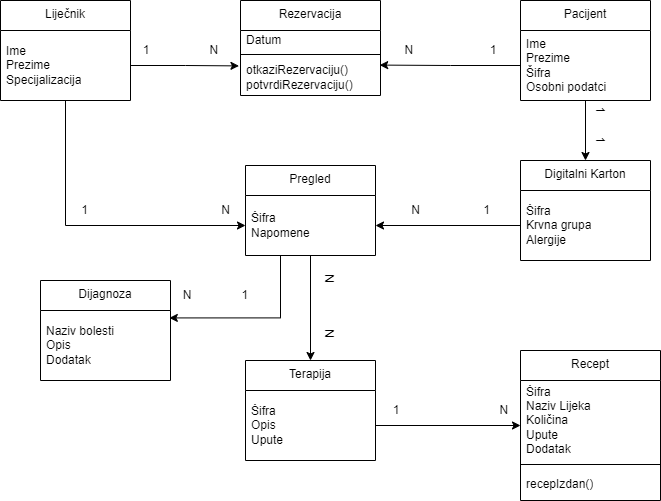

The diagram above was exported from draw.io. Its source (the exported page's mxGraphModel, read from the mxfile embedded in the PNG):
<mxGraphModel dx="1036" dy="614" grid="1" gridSize="10" guides="1" tooltips="1" connect="1" arrows="1" fold="1" page="1" pageScale="1" pageWidth="827" pageHeight="1169" math="0" shadow="0">
  <root>
    <mxCell id="0" />
    <mxCell id="1" parent="0" />
    <mxCell id="DDv_lS_n52Z6mB8EMt-c-32" style="edgeStyle=orthogonalEdgeStyle;rounded=0;orthogonalLoop=1;jettySize=auto;html=1;entryX=0;entryY=0.5;entryDx=0;entryDy=0;" edge="1" parent="1" source="DDv_lS_n52Z6mB8EMt-c-1" target="DDv_lS_n52Z6mB8EMt-c-29">
      <mxGeometry relative="1" as="geometry" />
    </mxCell>
    <mxCell id="DDv_lS_n52Z6mB8EMt-c-1" value="Liječnik" style="swimlane;fontStyle=0;align=center;verticalAlign=top;childLayout=stackLayout;horizontal=1;startSize=30;horizontalStack=0;resizeParent=1;resizeParentMax=0;resizeLast=0;collapsible=0;marginBottom=0;html=1;whiteSpace=wrap;" vertex="1" parent="1">
      <mxGeometry x="40" y="200" width="130" height="100" as="geometry" />
    </mxCell>
    <mxCell id="DDv_lS_n52Z6mB8EMt-c-3" value="Ime&lt;br&gt;Prezime&lt;br&gt;Specijalizacija" style="text;html=1;strokeColor=none;fillColor=none;align=left;verticalAlign=middle;spacingLeft=4;spacingRight=4;overflow=hidden;rotatable=0;points=[[0,0.5],[1,0.5]];portConstraint=eastwest;whiteSpace=wrap;" vertex="1" parent="DDv_lS_n52Z6mB8EMt-c-1">
      <mxGeometry y="30" width="130" height="70" as="geometry" />
    </mxCell>
    <mxCell id="DDv_lS_n52Z6mB8EMt-c-9" value="Rezervacija" style="swimlane;fontStyle=0;align=center;verticalAlign=top;childLayout=stackLayout;horizontal=1;startSize=30;horizontalStack=0;resizeParent=1;resizeParentMax=0;resizeLast=0;collapsible=0;marginBottom=0;html=1;whiteSpace=wrap;" vertex="1" parent="1">
      <mxGeometry x="280" y="200" width="140" height="95" as="geometry" />
    </mxCell>
    <mxCell id="DDv_lS_n52Z6mB8EMt-c-11" value="Datum" style="text;html=1;strokeColor=none;fillColor=none;align=left;verticalAlign=middle;spacingLeft=4;spacingRight=4;overflow=hidden;rotatable=0;points=[[0,0.5],[1,0.5]];portConstraint=eastwest;whiteSpace=wrap;" vertex="1" parent="DDv_lS_n52Z6mB8EMt-c-9">
      <mxGeometry y="30" width="140" height="20" as="geometry" />
    </mxCell>
    <mxCell id="DDv_lS_n52Z6mB8EMt-c-14" value="" style="line;strokeWidth=1;fillColor=none;align=left;verticalAlign=middle;spacingTop=-1;spacingLeft=3;spacingRight=3;rotatable=0;labelPosition=right;points=[];portConstraint=eastwest;" vertex="1" parent="DDv_lS_n52Z6mB8EMt-c-9">
      <mxGeometry y="50" width="140" height="8" as="geometry" />
    </mxCell>
    <mxCell id="DDv_lS_n52Z6mB8EMt-c-16" value="otkaziRezervaciju()&lt;br&gt;potvrdiRezervaciju()" style="text;html=1;strokeColor=none;fillColor=none;align=left;verticalAlign=middle;spacingLeft=4;spacingRight=4;overflow=hidden;rotatable=0;points=[[0,0.5],[1,0.5]];portConstraint=eastwest;whiteSpace=wrap;" vertex="1" parent="DDv_lS_n52Z6mB8EMt-c-9">
      <mxGeometry y="58" width="140" height="37" as="geometry" />
    </mxCell>
    <mxCell id="DDv_lS_n52Z6mB8EMt-c-26" style="edgeStyle=orthogonalEdgeStyle;rounded=0;orthogonalLoop=1;jettySize=auto;html=1;" edge="1" parent="1" source="DDv_lS_n52Z6mB8EMt-c-19" target="DDv_lS_n52Z6mB8EMt-c-23">
      <mxGeometry relative="1" as="geometry" />
    </mxCell>
    <mxCell id="DDv_lS_n52Z6mB8EMt-c-19" value="Pacijent" style="swimlane;fontStyle=0;align=center;verticalAlign=top;childLayout=stackLayout;horizontal=1;startSize=30;horizontalStack=0;resizeParent=1;resizeParentMax=0;resizeLast=0;collapsible=0;marginBottom=0;html=1;whiteSpace=wrap;" vertex="1" parent="1">
      <mxGeometry x="560" y="200" width="130" height="100" as="geometry" />
    </mxCell>
    <mxCell id="DDv_lS_n52Z6mB8EMt-c-20" value="Ime&lt;br&gt;Prezime&lt;br&gt;Šifra&lt;br&gt;Osobni podatci" style="text;html=1;strokeColor=none;fillColor=none;align=left;verticalAlign=middle;spacingLeft=4;spacingRight=4;overflow=hidden;rotatable=0;points=[[0,0.5],[1,0.5]];portConstraint=eastwest;whiteSpace=wrap;" vertex="1" parent="DDv_lS_n52Z6mB8EMt-c-19">
      <mxGeometry y="30" width="130" height="70" as="geometry" />
    </mxCell>
    <mxCell id="DDv_lS_n52Z6mB8EMt-c-23" value="Digitalni Karton" style="swimlane;fontStyle=0;align=center;verticalAlign=top;childLayout=stackLayout;horizontal=1;startSize=30;horizontalStack=0;resizeParent=1;resizeParentMax=0;resizeLast=0;collapsible=0;marginBottom=0;html=1;whiteSpace=wrap;" vertex="1" parent="1">
      <mxGeometry x="560" y="360" width="130" height="100" as="geometry" />
    </mxCell>
    <mxCell id="DDv_lS_n52Z6mB8EMt-c-24" value="Šifra&lt;br&gt;Krvna grupa&lt;br&gt;Alergije" style="text;html=1;strokeColor=none;fillColor=none;align=left;verticalAlign=middle;spacingLeft=4;spacingRight=4;overflow=hidden;rotatable=0;points=[[0,0.5],[1,0.5]];portConstraint=eastwest;whiteSpace=wrap;" vertex="1" parent="DDv_lS_n52Z6mB8EMt-c-23">
      <mxGeometry y="30" width="130" height="70" as="geometry" />
    </mxCell>
    <mxCell id="DDv_lS_n52Z6mB8EMt-c-27" value="1&amp;nbsp; &amp;nbsp; &amp;nbsp; &amp;nbsp;1" style="text;html=1;align=center;verticalAlign=middle;resizable=0;points=[];autosize=1;strokeColor=none;fillColor=none;rotation=90;" vertex="1" parent="1">
      <mxGeometry x="610" y="310" width="60" height="30" as="geometry" />
    </mxCell>
    <mxCell id="DDv_lS_n52Z6mB8EMt-c-36" style="edgeStyle=orthogonalEdgeStyle;rounded=0;orthogonalLoop=1;jettySize=auto;html=1;entryX=0.991;entryY=0.106;entryDx=0;entryDy=0;entryPerimeter=0;" edge="1" parent="1" source="DDv_lS_n52Z6mB8EMt-c-28" target="DDv_lS_n52Z6mB8EMt-c-35">
      <mxGeometry relative="1" as="geometry">
        <Array as="points">
          <mxPoint x="320" y="517" />
        </Array>
      </mxGeometry>
    </mxCell>
    <mxCell id="DDv_lS_n52Z6mB8EMt-c-40" style="edgeStyle=orthogonalEdgeStyle;rounded=0;orthogonalLoop=1;jettySize=auto;html=1;" edge="1" parent="1" source="DDv_lS_n52Z6mB8EMt-c-28" target="DDv_lS_n52Z6mB8EMt-c-38">
      <mxGeometry relative="1" as="geometry" />
    </mxCell>
    <mxCell id="DDv_lS_n52Z6mB8EMt-c-28" value="Pregled" style="swimlane;fontStyle=0;align=center;verticalAlign=top;childLayout=stackLayout;horizontal=1;startSize=30;horizontalStack=0;resizeParent=1;resizeParentMax=0;resizeLast=0;collapsible=0;marginBottom=0;html=1;whiteSpace=wrap;" vertex="1" parent="1">
      <mxGeometry x="285" y="365" width="130" height="90" as="geometry" />
    </mxCell>
    <mxCell id="DDv_lS_n52Z6mB8EMt-c-29" value="Šifra&amp;nbsp;&lt;br&gt;Napomene" style="text;html=1;strokeColor=none;fillColor=none;align=left;verticalAlign=middle;spacingLeft=4;spacingRight=4;overflow=hidden;rotatable=0;points=[[0,0.5],[1,0.5]];portConstraint=eastwest;whiteSpace=wrap;" vertex="1" parent="DDv_lS_n52Z6mB8EMt-c-28">
      <mxGeometry y="30" width="130" height="60" as="geometry" />
    </mxCell>
    <mxCell id="DDv_lS_n52Z6mB8EMt-c-30" style="edgeStyle=orthogonalEdgeStyle;rounded=0;orthogonalLoop=1;jettySize=auto;html=1;exitX=0;exitY=0.5;exitDx=0;exitDy=0;entryX=1;entryY=0.5;entryDx=0;entryDy=0;" edge="1" parent="1" source="DDv_lS_n52Z6mB8EMt-c-24" target="DDv_lS_n52Z6mB8EMt-c-29">
      <mxGeometry relative="1" as="geometry" />
    </mxCell>
    <mxCell id="DDv_lS_n52Z6mB8EMt-c-31" value="N&amp;nbsp; &amp;nbsp; &amp;nbsp; &amp;nbsp; &amp;nbsp; &amp;nbsp; &amp;nbsp; &amp;nbsp; &amp;nbsp; &amp;nbsp;1" style="text;html=1;align=center;verticalAlign=middle;resizable=0;points=[];autosize=1;strokeColor=none;fillColor=none;" vertex="1" parent="1">
      <mxGeometry x="440" y="395" width="100" height="30" as="geometry" />
    </mxCell>
    <mxCell id="DDv_lS_n52Z6mB8EMt-c-33" value="1&amp;nbsp; &amp;nbsp; &amp;nbsp; &amp;nbsp; &amp;nbsp; &amp;nbsp; &amp;nbsp; &amp;nbsp; &amp;nbsp; &amp;nbsp; &amp;nbsp; &amp;nbsp; &amp;nbsp; &amp;nbsp; &amp;nbsp; &amp;nbsp; &amp;nbsp; &amp;nbsp; &amp;nbsp; &amp;nbsp; N" style="text;html=1;align=center;verticalAlign=middle;resizable=0;points=[];autosize=1;strokeColor=none;fillColor=none;" vertex="1" parent="1">
      <mxGeometry x="110" y="395" width="170" height="30" as="geometry" />
    </mxCell>
    <mxCell id="DDv_lS_n52Z6mB8EMt-c-34" value="Dijagnoza" style="swimlane;fontStyle=0;align=center;verticalAlign=top;childLayout=stackLayout;horizontal=1;startSize=30;horizontalStack=0;resizeParent=1;resizeParentMax=0;resizeLast=0;collapsible=0;marginBottom=0;html=1;whiteSpace=wrap;" vertex="1" parent="1">
      <mxGeometry x="80" y="480" width="130" height="100" as="geometry" />
    </mxCell>
    <mxCell id="DDv_lS_n52Z6mB8EMt-c-35" value="Naziv bolesti&lt;br&gt;Opis&lt;br&gt;Dodatak" style="text;html=1;strokeColor=none;fillColor=none;align=left;verticalAlign=middle;spacingLeft=4;spacingRight=4;overflow=hidden;rotatable=0;points=[[0,0.5],[1,0.5]];portConstraint=eastwest;whiteSpace=wrap;" vertex="1" parent="DDv_lS_n52Z6mB8EMt-c-34">
      <mxGeometry y="30" width="130" height="70" as="geometry" />
    </mxCell>
    <mxCell id="DDv_lS_n52Z6mB8EMt-c-37" value="N&amp;nbsp; &amp;nbsp; &amp;nbsp; &amp;nbsp; &amp;nbsp; &amp;nbsp; &amp;nbsp; &amp;nbsp;1" style="text;html=1;align=center;verticalAlign=middle;resizable=0;points=[];autosize=1;strokeColor=none;fillColor=none;" vertex="1" parent="1">
      <mxGeometry x="210" y="480" width="90" height="30" as="geometry" />
    </mxCell>
    <mxCell id="DDv_lS_n52Z6mB8EMt-c-38" value="Terapija" style="swimlane;fontStyle=0;align=center;verticalAlign=top;childLayout=stackLayout;horizontal=1;startSize=30;horizontalStack=0;resizeParent=1;resizeParentMax=0;resizeLast=0;collapsible=0;marginBottom=0;html=1;whiteSpace=wrap;" vertex="1" parent="1">
      <mxGeometry x="285" y="560" width="130" height="100" as="geometry" />
    </mxCell>
    <mxCell id="DDv_lS_n52Z6mB8EMt-c-39" value="Šifra&lt;br&gt;Opis&lt;br&gt;Upute" style="text;html=1;strokeColor=none;fillColor=none;align=left;verticalAlign=middle;spacingLeft=4;spacingRight=4;overflow=hidden;rotatable=0;points=[[0,0.5],[1,0.5]];portConstraint=eastwest;whiteSpace=wrap;" vertex="1" parent="DDv_lS_n52Z6mB8EMt-c-38">
      <mxGeometry y="30" width="130" height="70" as="geometry" />
    </mxCell>
    <mxCell id="DDv_lS_n52Z6mB8EMt-c-41" value="N&amp;nbsp; &amp;nbsp; &amp;nbsp; &amp;nbsp; &amp;nbsp; &amp;nbsp; &amp;nbsp; N" style="text;html=1;align=center;verticalAlign=middle;resizable=0;points=[];autosize=1;strokeColor=none;fillColor=none;rotation=90;" vertex="1" parent="1">
      <mxGeometry x="324" y="490" width="90" height="30" as="geometry" />
    </mxCell>
    <mxCell id="DDv_lS_n52Z6mB8EMt-c-44" style="edgeStyle=orthogonalEdgeStyle;rounded=0;orthogonalLoop=1;jettySize=auto;html=1;exitX=1;exitY=0.5;exitDx=0;exitDy=0;entryX=0;entryY=0.5;entryDx=0;entryDy=0;" edge="1" parent="1" source="DDv_lS_n52Z6mB8EMt-c-39">
      <mxGeometry relative="1" as="geometry">
        <mxPoint x="560" y="625" as="targetPoint" />
      </mxGeometry>
    </mxCell>
    <mxCell id="DDv_lS_n52Z6mB8EMt-c-45" value="1&amp;nbsp; &amp;nbsp; &amp;nbsp; &amp;nbsp; &amp;nbsp; &amp;nbsp; &amp;nbsp; &amp;nbsp; &amp;nbsp; &amp;nbsp; &amp;nbsp; &amp;nbsp; &amp;nbsp; &amp;nbsp; &amp;nbsp; N" style="text;html=1;align=center;verticalAlign=middle;resizable=0;points=[];autosize=1;strokeColor=none;fillColor=none;" vertex="1" parent="1">
      <mxGeometry x="420" y="595" width="140" height="30" as="geometry" />
    </mxCell>
    <mxCell id="DDv_lS_n52Z6mB8EMt-c-47" style="edgeStyle=orthogonalEdgeStyle;rounded=0;orthogonalLoop=1;jettySize=auto;html=1;exitX=1;exitY=0.5;exitDx=0;exitDy=0;entryX=-0.011;entryY=0.2;entryDx=0;entryDy=0;entryPerimeter=0;" edge="1" parent="1" source="DDv_lS_n52Z6mB8EMt-c-3" target="DDv_lS_n52Z6mB8EMt-c-16">
      <mxGeometry relative="1" as="geometry" />
    </mxCell>
    <mxCell id="DDv_lS_n52Z6mB8EMt-c-48" value="1&amp;nbsp; &amp;nbsp; &amp;nbsp; &amp;nbsp; &amp;nbsp; &amp;nbsp; &amp;nbsp; &amp;nbsp; &amp;nbsp; N" style="text;html=1;align=center;verticalAlign=middle;resizable=0;points=[];autosize=1;strokeColor=none;fillColor=none;" vertex="1" parent="1">
      <mxGeometry x="170" y="235" width="100" height="30" as="geometry" />
    </mxCell>
    <mxCell id="DDv_lS_n52Z6mB8EMt-c-49" style="edgeStyle=orthogonalEdgeStyle;rounded=0;orthogonalLoop=1;jettySize=auto;html=1;exitX=0;exitY=0.5;exitDx=0;exitDy=0;entryX=0.994;entryY=0.178;entryDx=0;entryDy=0;entryPerimeter=0;" edge="1" parent="1" source="DDv_lS_n52Z6mB8EMt-c-20" target="DDv_lS_n52Z6mB8EMt-c-16">
      <mxGeometry relative="1" as="geometry" />
    </mxCell>
    <mxCell id="DDv_lS_n52Z6mB8EMt-c-50" value="N&amp;nbsp; &amp;nbsp; &amp;nbsp; &amp;nbsp; &amp;nbsp; &amp;nbsp; &amp;nbsp; &amp;nbsp; &amp;nbsp; &amp;nbsp; &amp;nbsp; &amp;nbsp;1" style="text;html=1;align=center;verticalAlign=middle;resizable=0;points=[];autosize=1;strokeColor=none;fillColor=none;" vertex="1" parent="1">
      <mxGeometry x="430" y="235" width="120" height="30" as="geometry" />
    </mxCell>
    <mxCell id="DDv_lS_n52Z6mB8EMt-c-51" value="Recept" style="swimlane;fontStyle=0;align=center;verticalAlign=top;childLayout=stackLayout;horizontal=1;startSize=30;horizontalStack=0;resizeParent=1;resizeParentMax=0;resizeLast=0;collapsible=0;marginBottom=0;html=1;whiteSpace=wrap;" vertex="1" parent="1">
      <mxGeometry x="560" y="550" width="140" height="150" as="geometry" />
    </mxCell>
    <mxCell id="DDv_lS_n52Z6mB8EMt-c-52" value="Šifra&lt;br&gt;Naziv Lijeka&lt;br&gt;Količina&lt;br&gt;Upute&lt;br&gt;Dodatak" style="text;html=1;strokeColor=none;fillColor=none;align=left;verticalAlign=middle;spacingLeft=4;spacingRight=4;overflow=hidden;rotatable=0;points=[[0,0.5],[1,0.5]];portConstraint=eastwest;whiteSpace=wrap;" vertex="1" parent="DDv_lS_n52Z6mB8EMt-c-51">
      <mxGeometry y="30" width="140" height="80" as="geometry" />
    </mxCell>
    <mxCell id="DDv_lS_n52Z6mB8EMt-c-53" value="" style="line;strokeWidth=1;fillColor=none;align=left;verticalAlign=middle;spacingTop=-1;spacingLeft=3;spacingRight=3;rotatable=0;labelPosition=right;points=[];portConstraint=eastwest;" vertex="1" parent="DDv_lS_n52Z6mB8EMt-c-51">
      <mxGeometry y="110" width="140" height="8" as="geometry" />
    </mxCell>
    <mxCell id="DDv_lS_n52Z6mB8EMt-c-54" value="recepIzdan()" style="text;html=1;strokeColor=none;fillColor=none;align=left;verticalAlign=middle;spacingLeft=4;spacingRight=4;overflow=hidden;rotatable=0;points=[[0,0.5],[1,0.5]];portConstraint=eastwest;whiteSpace=wrap;" vertex="1" parent="DDv_lS_n52Z6mB8EMt-c-51">
      <mxGeometry y="118" width="140" height="32" as="geometry" />
    </mxCell>
  </root>
</mxGraphModel>